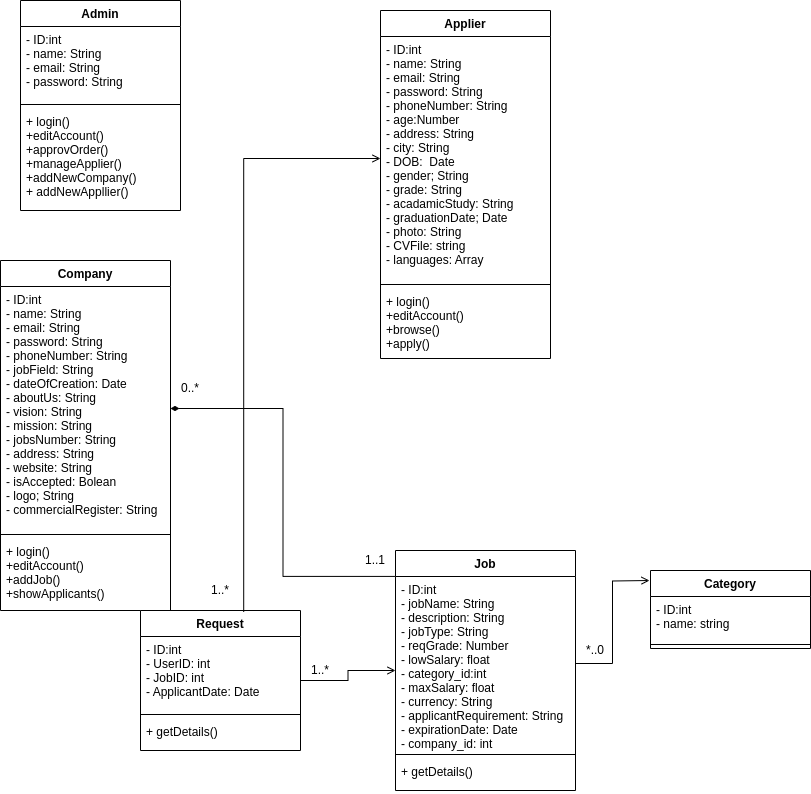

The diagram above was exported from draw.io. Its source (the exported page's mxGraphModel, read from the mxfile embedded in the PNG):
<mxGraphModel dx="880" dy="434" grid="1" gridSize="10" guides="1" tooltips="1" connect="1" arrows="1" fold="1" page="1" pageScale="1" pageWidth="850" pageHeight="1100" math="0" shadow="0">
  <root>
    <mxCell id="0" />
    <mxCell id="1" parent="0" />
    <mxCell id="RFy10c6vGfVtvxG4ucUx-1" value="Admin" style="swimlane;fontStyle=1;align=center;verticalAlign=top;childLayout=stackLayout;horizontal=1;startSize=26;horizontalStack=0;resizeParent=1;resizeParentMax=0;resizeLast=0;collapsible=1;marginBottom=0;" parent="1" vertex="1">
      <mxGeometry x="50" y="20" width="160" height="210" as="geometry" />
    </mxCell>
    <mxCell id="RFy10c6vGfVtvxG4ucUx-2" value="- ID:int&#10;- name: String&#10;- email: String&#10;- password: String &#10;" style="text;strokeColor=none;fillColor=none;align=left;verticalAlign=top;spacingLeft=4;spacingRight=4;overflow=hidden;rotatable=0;points=[[0,0.5],[1,0.5]];portConstraint=eastwest;" parent="RFy10c6vGfVtvxG4ucUx-1" vertex="1">
      <mxGeometry y="26" width="160" height="74" as="geometry" />
    </mxCell>
    <mxCell id="RFy10c6vGfVtvxG4ucUx-3" value="" style="line;strokeWidth=1;fillColor=none;align=left;verticalAlign=middle;spacingTop=-1;spacingLeft=3;spacingRight=3;rotatable=0;labelPosition=right;points=[];portConstraint=eastwest;" parent="RFy10c6vGfVtvxG4ucUx-1" vertex="1">
      <mxGeometry y="100" width="160" height="8" as="geometry" />
    </mxCell>
    <mxCell id="RFy10c6vGfVtvxG4ucUx-4" value="+ login()&#10;+editAccount()&#10;+approvOrder()&#10;+manageApplier()&#10;+addNewCompany()&#10;+ addNewAppllier()" style="text;strokeColor=none;fillColor=none;align=left;verticalAlign=top;spacingLeft=4;spacingRight=4;overflow=hidden;rotatable=0;points=[[0,0.5],[1,0.5]];portConstraint=eastwest;" parent="RFy10c6vGfVtvxG4ucUx-1" vertex="1">
      <mxGeometry y="108" width="160" height="102" as="geometry" />
    </mxCell>
    <mxCell id="RFy10c6vGfVtvxG4ucUx-5" value="Applier" style="swimlane;fontStyle=1;align=center;verticalAlign=top;childLayout=stackLayout;horizontal=1;startSize=26;horizontalStack=0;resizeParent=1;resizeParentMax=0;resizeLast=0;collapsible=1;marginBottom=0;" parent="1" vertex="1">
      <mxGeometry x="410" y="30" width="170" height="348" as="geometry" />
    </mxCell>
    <mxCell id="RFy10c6vGfVtvxG4ucUx-6" value="- ID:int&#10;- name: String&#10;- email: String&#10;- password: String &#10;- phoneNumber: String&#10;- age:Number&#10;- address: String&#10;- city: String&#10;- DOB:  Date&#10;- gender; String&#10;- grade: String&#10;- acadamicStudy: String&#10;- graduationDate; Date&#10;- photo: String&#10;- CVFile: string&#10;- languages: Array" style="text;strokeColor=none;fillColor=none;align=left;verticalAlign=top;spacingLeft=4;spacingRight=4;overflow=hidden;rotatable=0;points=[[0,0.5],[1,0.5]];portConstraint=eastwest;" parent="RFy10c6vGfVtvxG4ucUx-5" vertex="1">
      <mxGeometry y="26" width="170" height="244" as="geometry" />
    </mxCell>
    <mxCell id="RFy10c6vGfVtvxG4ucUx-7" value="" style="line;strokeWidth=1;fillColor=none;align=left;verticalAlign=middle;spacingTop=-1;spacingLeft=3;spacingRight=3;rotatable=0;labelPosition=right;points=[];portConstraint=eastwest;" parent="RFy10c6vGfVtvxG4ucUx-5" vertex="1">
      <mxGeometry y="270" width="170" height="8" as="geometry" />
    </mxCell>
    <mxCell id="RFy10c6vGfVtvxG4ucUx-8" value="+ login()&#10;+editAccount()&#10;+browse()&#10;+apply()" style="text;strokeColor=none;fillColor=none;align=left;verticalAlign=top;spacingLeft=4;spacingRight=4;overflow=hidden;rotatable=0;points=[[0,0.5],[1,0.5]];portConstraint=eastwest;" parent="RFy10c6vGfVtvxG4ucUx-5" vertex="1">
      <mxGeometry y="278" width="170" height="70" as="geometry" />
    </mxCell>
    <mxCell id="RFy10c6vGfVtvxG4ucUx-9" value="Company" style="swimlane;fontStyle=1;align=center;verticalAlign=top;childLayout=stackLayout;horizontal=1;startSize=26;horizontalStack=0;resizeParent=1;resizeParentMax=0;resizeLast=0;collapsible=1;marginBottom=0;" parent="1" vertex="1">
      <mxGeometry x="30" y="280" width="170" height="350" as="geometry" />
    </mxCell>
    <mxCell id="RFy10c6vGfVtvxG4ucUx-10" value="- ID:int&#10;- name: String&#10;- email: String&#10;- password: String &#10;- phoneNumber: String&#10;- jobField: String&#10;- dateOfCreation: Date&#10;- aboutUs: String&#10;- vision: String&#10;- mission: String&#10;- jobsNumber: String&#10;- address: String&#10;- website: String&#10;- isAccepted: Bolean&#10;- logo; String&#10;- commercialRegister: String&#10;&#10;&#10;" style="text;strokeColor=none;fillColor=none;align=left;verticalAlign=top;spacingLeft=4;spacingRight=4;overflow=hidden;rotatable=0;points=[[0,0.5],[1,0.5]];portConstraint=eastwest;" parent="RFy10c6vGfVtvxG4ucUx-9" vertex="1">
      <mxGeometry y="26" width="170" height="244" as="geometry" />
    </mxCell>
    <mxCell id="RFy10c6vGfVtvxG4ucUx-11" value="" style="line;strokeWidth=1;fillColor=none;align=left;verticalAlign=middle;spacingTop=-1;spacingLeft=3;spacingRight=3;rotatable=0;labelPosition=right;points=[];portConstraint=eastwest;" parent="RFy10c6vGfVtvxG4ucUx-9" vertex="1">
      <mxGeometry y="270" width="170" height="8" as="geometry" />
    </mxCell>
    <mxCell id="RFy10c6vGfVtvxG4ucUx-12" value="+ login()&#10;+editAccount()&#10;+addJob()&#10;+showApplicants()&#10;" style="text;strokeColor=none;fillColor=none;align=left;verticalAlign=top;spacingLeft=4;spacingRight=4;overflow=hidden;rotatable=0;points=[[0,0.5],[1,0.5]];portConstraint=eastwest;" parent="RFy10c6vGfVtvxG4ucUx-9" vertex="1">
      <mxGeometry y="278" width="170" height="72" as="geometry" />
    </mxCell>
    <mxCell id="RFy10c6vGfVtvxG4ucUx-13" style="edgeStyle=orthogonalEdgeStyle;rounded=0;orthogonalLoop=1;jettySize=auto;html=1;startArrow=open;startFill=0;endArrow=none;endFill=0;" parent="1" source="RFy10c6vGfVtvxG4ucUx-14" target="RFy10c6vGfVtvxG4ucUx-18" edge="1">
      <mxGeometry relative="1" as="geometry" />
    </mxCell>
    <mxCell id="RFy10c6vGfVtvxG4ucUx-14" value="Job" style="swimlane;fontStyle=1;align=center;verticalAlign=top;childLayout=stackLayout;horizontal=1;startSize=26;horizontalStack=0;resizeParent=1;resizeParentMax=0;resizeLast=0;collapsible=1;marginBottom=0;" parent="1" vertex="1">
      <mxGeometry x="425" y="570" width="180" height="240" as="geometry" />
    </mxCell>
    <mxCell id="RFy10c6vGfVtvxG4ucUx-15" value="- ID:int&#10;- jobName: String&#10;- description: String&#10;- jobType: String&#10;- reqGrade: Number&#10;- lowSalary: float&#10;- category_id:int&#10;- maxSalary: float&#10;- currency: String&#10;- applicantRequirement: String&#10;- expirationDate: Date&#10;- company_id: int&#10;&#10; &#10;" style="text;strokeColor=none;fillColor=none;align=left;verticalAlign=top;spacingLeft=4;spacingRight=4;overflow=hidden;rotatable=0;points=[[0,0.5],[1,0.5]];portConstraint=eastwest;" parent="RFy10c6vGfVtvxG4ucUx-14" vertex="1">
      <mxGeometry y="26" width="180" height="174" as="geometry" />
    </mxCell>
    <mxCell id="RFy10c6vGfVtvxG4ucUx-16" value="" style="line;strokeWidth=1;fillColor=none;align=left;verticalAlign=middle;spacingTop=-1;spacingLeft=3;spacingRight=3;rotatable=0;labelPosition=right;points=[];portConstraint=eastwest;" parent="RFy10c6vGfVtvxG4ucUx-14" vertex="1">
      <mxGeometry y="200" width="180" height="8" as="geometry" />
    </mxCell>
    <mxCell id="RFy10c6vGfVtvxG4ucUx-17" value="+ getDetails()" style="text;strokeColor=none;fillColor=none;align=left;verticalAlign=top;spacingLeft=4;spacingRight=4;overflow=hidden;rotatable=0;points=[[0,0.5],[1,0.5]];portConstraint=eastwest;" parent="RFy10c6vGfVtvxG4ucUx-14" vertex="1">
      <mxGeometry y="208" width="180" height="32" as="geometry" />
    </mxCell>
    <mxCell id="RFy10c6vGfVtvxG4ucUx-18" value="Request" style="swimlane;fontStyle=1;align=center;verticalAlign=top;childLayout=stackLayout;horizontal=1;startSize=26;horizontalStack=0;resizeParent=1;resizeParentMax=0;resizeLast=0;collapsible=1;marginBottom=0;" parent="1" vertex="1">
      <mxGeometry x="170" y="630" width="160" height="140" as="geometry" />
    </mxCell>
    <mxCell id="RFy10c6vGfVtvxG4ucUx-19" value="- ID:int&#10;- UserID: int&#10;- JobID: int&#10;- ApplicantDate: Date &#10;" style="text;strokeColor=none;fillColor=none;align=left;verticalAlign=top;spacingLeft=4;spacingRight=4;overflow=hidden;rotatable=0;points=[[0,0.5],[1,0.5]];portConstraint=eastwest;" parent="RFy10c6vGfVtvxG4ucUx-18" vertex="1">
      <mxGeometry y="26" width="160" height="74" as="geometry" />
    </mxCell>
    <mxCell id="RFy10c6vGfVtvxG4ucUx-20" value="" style="line;strokeWidth=1;fillColor=none;align=left;verticalAlign=middle;spacingTop=-1;spacingLeft=3;spacingRight=3;rotatable=0;labelPosition=right;points=[];portConstraint=eastwest;" parent="RFy10c6vGfVtvxG4ucUx-18" vertex="1">
      <mxGeometry y="100" width="160" height="8" as="geometry" />
    </mxCell>
    <mxCell id="RFy10c6vGfVtvxG4ucUx-21" value="+ getDetails()" style="text;strokeColor=none;fillColor=none;align=left;verticalAlign=top;spacingLeft=4;spacingRight=4;overflow=hidden;rotatable=0;points=[[0,0.5],[1,0.5]];portConstraint=eastwest;" parent="RFy10c6vGfVtvxG4ucUx-18" vertex="1">
      <mxGeometry y="108" width="160" height="32" as="geometry" />
    </mxCell>
    <mxCell id="RFy10c6vGfVtvxG4ucUx-22" style="edgeStyle=orthogonalEdgeStyle;rounded=0;orthogonalLoop=1;jettySize=auto;html=1;entryX=-0.001;entryY=0.108;entryDx=0;entryDy=0;entryPerimeter=0;endArrow=none;endFill=0;startArrow=diamondThin;startFill=1;" parent="1" source="RFy10c6vGfVtvxG4ucUx-10" target="RFy10c6vGfVtvxG4ucUx-14" edge="1">
      <mxGeometry relative="1" as="geometry" />
    </mxCell>
    <mxCell id="RFy10c6vGfVtvxG4ucUx-23" value="0..*" style="text;html=1;strokeColor=none;fillColor=none;align=center;verticalAlign=middle;whiteSpace=wrap;rounded=0;" parent="1" vertex="1">
      <mxGeometry x="200" y="398" width="40" height="20" as="geometry" />
    </mxCell>
    <mxCell id="RFy10c6vGfVtvxG4ucUx-24" value="1..1" style="text;html=1;strokeColor=none;fillColor=none;align=center;verticalAlign=middle;whiteSpace=wrap;rounded=0;" parent="1" vertex="1">
      <mxGeometry x="385" y="570" width="40" height="20" as="geometry" />
    </mxCell>
    <mxCell id="RFy10c6vGfVtvxG4ucUx-25" style="edgeStyle=orthogonalEdgeStyle;rounded=0;orthogonalLoop=1;jettySize=auto;html=1;entryX=0.645;entryY=0.01;entryDx=0;entryDy=0;entryPerimeter=0;endArrow=none;endFill=0;startArrow=open;startFill=0;" parent="1" source="RFy10c6vGfVtvxG4ucUx-6" target="RFy10c6vGfVtvxG4ucUx-18" edge="1">
      <mxGeometry relative="1" as="geometry" />
    </mxCell>
    <mxCell id="RFy10c6vGfVtvxG4ucUx-26" value="1..*" style="text;html=1;strokeColor=none;fillColor=none;align=center;verticalAlign=middle;whiteSpace=wrap;rounded=0;" parent="1" vertex="1">
      <mxGeometry x="230" y="600" width="40" height="20" as="geometry" />
    </mxCell>
    <mxCell id="RFy10c6vGfVtvxG4ucUx-27" value="1..*" style="text;html=1;strokeColor=none;fillColor=none;align=center;verticalAlign=middle;whiteSpace=wrap;rounded=0;" parent="1" vertex="1">
      <mxGeometry x="330" y="680" width="40" height="20" as="geometry" />
    </mxCell>
    <mxCell id="byIC3jbMeWTxPULq_19l-1" value="Category" style="swimlane;fontStyle=1;align=center;verticalAlign=top;childLayout=stackLayout;horizontal=1;startSize=26;horizontalStack=0;resizeParent=1;resizeParentMax=0;resizeLast=0;collapsible=1;marginBottom=0;" parent="1" vertex="1">
      <mxGeometry x="680" y="590" width="160" height="78" as="geometry" />
    </mxCell>
    <mxCell id="byIC3jbMeWTxPULq_19l-2" value="- ID:int&#10;- name: string &#10;" style="text;strokeColor=none;fillColor=none;align=left;verticalAlign=top;spacingLeft=4;spacingRight=4;overflow=hidden;rotatable=0;points=[[0,0.5],[1,0.5]];portConstraint=eastwest;" parent="byIC3jbMeWTxPULq_19l-1" vertex="1">
      <mxGeometry y="26" width="160" height="44" as="geometry" />
    </mxCell>
    <mxCell id="byIC3jbMeWTxPULq_19l-3" value="" style="line;strokeWidth=1;fillColor=none;align=left;verticalAlign=middle;spacingTop=-1;spacingLeft=3;spacingRight=3;rotatable=0;labelPosition=right;points=[];portConstraint=eastwest;" parent="byIC3jbMeWTxPULq_19l-1" vertex="1">
      <mxGeometry y="70" width="160" height="8" as="geometry" />
    </mxCell>
    <mxCell id="byIC3jbMeWTxPULq_19l-5" style="edgeStyle=orthogonalEdgeStyle;rounded=0;orthogonalLoop=1;jettySize=auto;html=1;startArrow=open;startFill=0;endArrow=none;endFill=0;entryX=1;entryY=0.5;entryDx=0;entryDy=0;" parent="1" target="RFy10c6vGfVtvxG4ucUx-15" edge="1">
      <mxGeometry relative="1" as="geometry">
        <mxPoint x="679" y="600" as="sourcePoint" />
        <mxPoint x="340" y="710" as="targetPoint" />
      </mxGeometry>
    </mxCell>
    <mxCell id="byIC3jbMeWTxPULq_19l-6" value="*..0" style="text;html=1;strokeColor=none;fillColor=none;align=center;verticalAlign=middle;whiteSpace=wrap;rounded=0;" parent="1" vertex="1">
      <mxGeometry x="605" y="660" width="40" height="20" as="geometry" />
    </mxCell>
  </root>
</mxGraphModel>